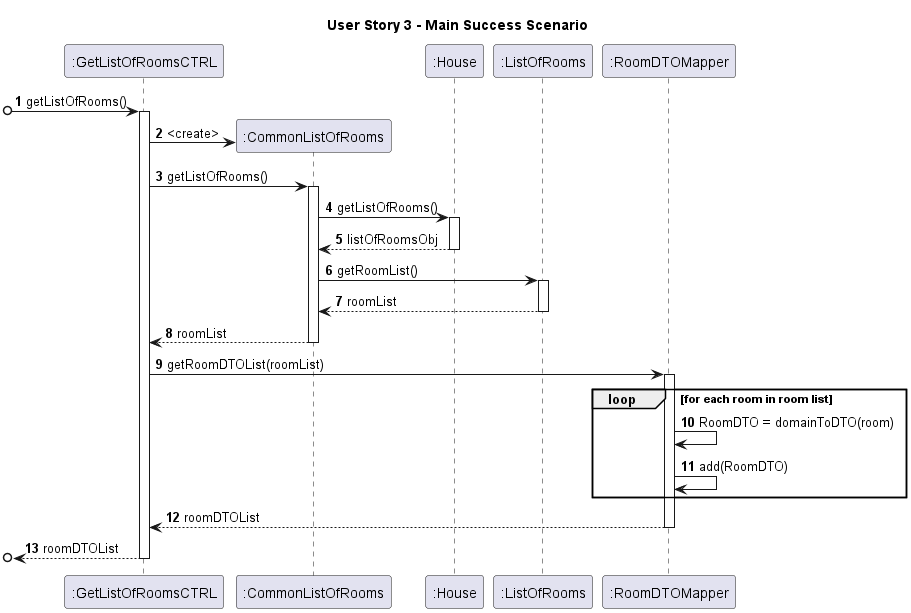

The diagram above was rendered by PlantUML. Its source (embedded in the PNG):
@startuml
autonumber
title User Story 3 - Main Success Scenario

participant ":GetListOfRoomsCTRL" as C
participant ":CommonListOfRooms" as CLR
participant ":House" as H
participant ":ListOfRooms" as LR
participant ":RoomDTOMapper" as RDM

[o-> C : getListOfRooms()
activate C
C -> CLR** : <create>
C -> CLR : getListOfRooms()
activate CLR
CLR -> H : getListOfRooms()
activate H
H --> CLR : listOfRoomsObj
deactivate H
CLR -> LR : getRoomList()
activate LR
LR --> CLR : roomList
deactivate LR
CLR --> C : roomList
deactivate CLR
C -> RDM : getRoomDTOList(roomList)
activate RDM
loop for each room in room list
RDM -> RDM : RoomDTO = domainToDTO(room)
RDM -> RDM : add(RoomDTO)
end loop
RDM --> C : roomDTOList
deactivate RDM
[o<-- C : roomDTOList
deactivate C

@enduml